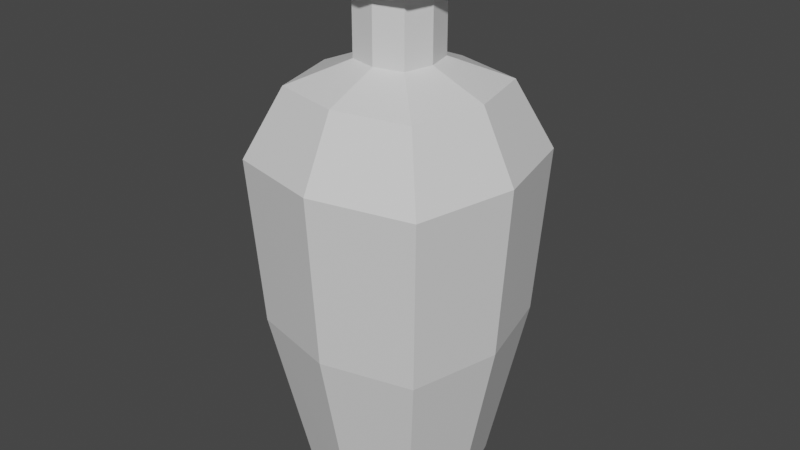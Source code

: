 # Source: RestoreHealthBottle.blend  (saved by Blender 2.80.75; exported with 4.5.12 LTS)
import bpy
from mathutils import Matrix  # noqa: F401  (used for matrix-valued properties, if any)

bpy.ops.wm.read_factory_settings(use_empty=True)
scene = bpy.context.scene
scene.name = 'Scene'

# ---- collections
col_collection = bpy.data.collections.new('Collection'); scene.collection.children.link(col_collection)

# ---- materials (node trees are filled in below, after node groups)
mat_material = bpy.data.materials.new('Material')
mat_material.alpha_threshold = 0.0
mat_material.use_transparent_shadow = False
mat_material.line_color = (0.0, 0.0, 0.0, 1.0)

# ---- material node trees
mat_material.use_nodes = True; mat_material.node_tree.nodes.clear()
_N = mat_material.node_tree.nodes; _L = mat_material.node_tree.links
n0 = _N.new('ShaderNodeOutputMaterial'); n0.name = 'Material Output'; n0.location = (300, 300)
n1 = _N.new('ShaderNodeBsdfPrincipled'); n1.name = 'Principled BSDF'; n1.location = (10, 300)
n1.distribution = 'GGX'
n1.subsurface_method = 'BURLEY'
n1.inputs[2].default_value = 0.4
n1.inputs[3].default_value = 1.45
n1.inputs[27].default_value = (0.0, 0.0, 0.0, 1.0)
n1.inputs[28].default_value = 1.0
_L.new(n1.outputs[0], n0.inputs[0])
n0.is_active_output = True

# ---- world
world_world = bpy.data.worlds.new('World'); scene.world = world_world
world_world.use_nodes = True; world_world.node_tree.nodes.clear()
_N = world_world.node_tree.nodes; _L = world_world.node_tree.links
n0 = _N.new('ShaderNodeOutputWorld'); n0.name = 'World Output'; n0.location = (300, 300)
n1 = _N.new('ShaderNodeBackground'); n1.name = 'Background'; n1.location = (10, 300)
n1.inputs[0].default_value = (0.05088, 0.05088, 0.05088, 1.0)
_L.new(n1.outputs[0], n0.inputs[0])
n0.is_active_output = True
world_world.color = (0.05088, 0.05088, 0.05088)
world_world.use_sun_shadow = False
world_world.sun_shadow_jitter_overblur = 0.0

# ---- meshes
me_cube = bpy.data.meshes.new('Cube')
me_cube.from_pydata([(0.88, 0.88, 1.987), (0.56, 0.56, -0.99), (0.88, -0.88, 1.987), (0.56, -0.56, -0.99), (-0.88, 0.88, 1.987), (-0.56, 0.56, -0.99), (-0.88, -0.88, 1.987), (-0.56, -0.56, -0.99), (0.0, 0.7, -0.9984), (0.0, -1.1, 2.001), (0.0, -0.7, -0.9984), (0.0, 1.1, 2.001), (-0.7, 0.0, -0.9984), (1.1, 0.0, 2.001), (-1.1, 0.0, 2.001), (0.7, 0.0, -0.9984), (0.0, 0.0, -0.9984), (0.0, -0.32, 2.796), (0.0, -0.8, 2.599), (-0.64, -0.64, 2.589), (0.8, 1.325e-09, 2.599), (0.64, -0.64, 2.589), (-0.8, 1.325e-09, 2.599), (-0.64, 0.64, 2.589), (0.0, 0.8, 2.599), (0.64, 0.64, 2.589), (0.0, -0.32, 3.396), (-0.256, -0.256, 2.793), (0.32, 6.181e-10, 2.796), (0.256, -0.256, 2.793), (-0.32, 6.181e-10, 2.796), (-0.256, 0.256, 2.793), (0.0, 0.32, 2.796), (0.256, 0.256, 2.793), (-0.256, -0.256, 3.393), (0.32, 6.181e-10, 3.396), (0.256, -0.256, 3.393), (-0.32, 6.181e-10, 3.396), (-0.256, 0.256, 3.393), (0.0, 0.32, 3.396), (0.256, 0.256, 3.393), (0.0, -0.48, 3.411), (0.0, -0.288, 3.696), (-0.2304, -0.2304, 3.693), (0.288, 1.225e-09, 3.696), (0.2304, -0.2304, 3.693), (-0.288, 1.225e-09, 3.696), (-0.2304, 0.2304, 3.693), (0.0, 0.288, 3.696), (0.2304, 0.2304, 3.693), (-0.384, -0.384, 3.408), (0.48, -9.548e-10, 3.411), (0.384, -0.384, 3.408), (-0.48, -9.548e-10, 3.411), (-0.384, 0.384, 3.408), (0.0, 0.48, 3.411), (0.384, 0.384, 3.408), (0.0, 0.48, 3.681), (-0.384, 0.384, 3.678), (0.48, -9.548e-10, 3.681), (0.384, 0.384, 3.678), (0.0, -0.48, 3.681), (-0.384, -0.384, 3.678), (0.384, -0.384, 3.678), (-0.48, -9.548e-10, 3.681), (0.8, 0.8, 0.5), (-0.8, -0.8, 0.5), (0.8, -0.8, 0.5), (-0.8, 0.8, 0.5), (0.0, 1.0, 0.5), (0.0, -1.0, 0.5), (1.0, 0.0, 0.5), (-1.0, 0.0, 0.5), (0.0, -0.288, 2.796), (-0.2304, -0.2304, 2.793), (0.288, 1.225e-09, 2.796), (0.2304, -0.2304, 2.793), (-0.288, 1.225e-09, 2.796), (-0.2304, 0.2304, 2.793), (0.0, 0.288, 2.796), (0.2304, 0.2304, 2.793), (0.0, -0.972, 2.0), (0.0, -0.648, 2.598), (-0.5184, -0.5184, 2.59), (0.648, 7.131e-09, 2.598), (0.5184, -0.5184, 2.59), (-0.648, 7.131e-09, 2.598), (-0.5184, 0.5184, 2.59), (0.0, 0.648, 2.598), (0.5184, 0.5184, 2.59), (0.0, -0.8748, 0.4993), (-0.7776, -0.7776, 1.988), (0.972, 1.03e-08, 2.0), (0.7776, -0.7776, 1.988), (-0.972, 1.03e-08, 2.0), (-0.7776, 0.7776, 1.988), (0.0, 0.972, 2.0), (0.7776, 0.7776, 1.988), (0.0, -0.6124, -0.9021), (-0.6998, -0.6998, 0.4888), (0.8748, 9.384e-09, 0.4993), (0.6998, -0.6998, 0.4888), (-0.8748, 9.384e-09, 0.4993), (-0.6998, 0.6998, 0.4888), (0.0, 0.8748, 0.4993), (0.6998, 0.6998, 0.4888), (-0.4899, -0.4899, -0.9094), (0.6124, 1.284e-08, -0.9021), (0.4899, -0.4899, -0.9094), (-0.6124, 1.284e-08, -0.9021), (-0.4899, 0.4899, -0.9094), (0.0, 0.6124, -0.9021), (0.4899, 0.4899, -0.9094), (0.0, 1.284e-08, -0.9021)], [], [(14, 6, 19, 22), (70, 9, 6, 66), (72, 14, 4, 68), (16, 15, 3, 10), (71, 13, 2, 67), (69, 11, 0, 65), (68, 4, 11, 69), (12, 16, 10, 7), (67, 2, 9, 70), (9, 2, 21, 18), (11, 4, 23, 24), (5, 8, 16, 12), (65, 0, 13, 71), (8, 1, 15, 16), (66, 6, 14, 72), (6, 9, 18, 19), (21, 20, 28, 29), (25, 24, 32, 33), (24, 23, 31, 32), (20, 25, 33, 28), (4, 14, 22, 23), (2, 13, 20, 21), (13, 0, 25, 20), (0, 11, 24, 25), (32, 31, 38, 39), (28, 33, 40, 35), (27, 17, 26, 34), (31, 30, 37, 38), (22, 19, 27, 30), (18, 21, 29, 17), (23, 22, 30, 31), (19, 18, 17, 27), (37, 34, 50, 53), (34, 26, 41, 50), (35, 40, 56, 51), (47, 48, 57, 58), (33, 32, 39, 40), (29, 28, 35, 36), (30, 27, 34, 37), (17, 29, 36, 26), (48, 47, 78, 79), (44, 49, 80, 75), (43, 42, 73, 74), (47, 46, 77, 78), (45, 42, 61, 63), (39, 38, 54, 55), (48, 49, 60, 57), (26, 36, 52, 41), (52, 51, 59, 63), (56, 55, 57, 60), (55, 54, 58, 57), (51, 56, 60, 59), (53, 50, 62, 64), (41, 52, 63, 61), (54, 53, 64, 58), (50, 41, 61, 62), (49, 44, 59, 60), (36, 35, 51, 52), (42, 43, 62, 61), (43, 46, 64, 62), (38, 37, 53, 54), (44, 45, 63, 59), (40, 39, 55, 56), (46, 47, 58, 64), (7, 66, 72, 12), (1, 65, 71, 15), (3, 67, 70, 10), (5, 68, 69, 8), (8, 69, 65, 1), (15, 71, 67, 3), (12, 72, 68, 5), (10, 70, 66, 7), (75, 80, 89, 84), (74, 73, 82, 83), (78, 77, 86, 87), (73, 76, 85, 82), (49, 48, 79, 80), (45, 44, 75, 76), (46, 43, 74, 77), (42, 45, 76, 73), (83, 82, 81, 91), (87, 86, 94, 95), (82, 85, 93, 81), (86, 83, 91, 94), (79, 78, 87, 88), (80, 79, 88, 89), (76, 75, 84, 85), (77, 74, 83, 86), (94, 91, 99, 102), (93, 92, 100, 101), (97, 96, 104, 105), (96, 95, 103, 104), (84, 89, 97, 92), (88, 87, 95, 96), (89, 88, 96, 97), (85, 84, 92, 93), (105, 104, 111, 112), (104, 103, 110, 111), (100, 105, 112, 107), (99, 90, 98, 106), (81, 93, 101, 90), (95, 94, 102, 103), (91, 81, 90, 99), (92, 97, 105, 100), (113, 109, 106, 98), (107, 113, 98, 108), (112, 111, 113, 107), (111, 110, 109, 113), (101, 100, 107, 108), (102, 99, 106, 109), (90, 101, 108, 98), (103, 102, 109, 110)])
_uv = me_cube.uv_layers.new(name='UVMap')
_uv.uv.foreach_set('vector', [0.625, 0.625, 0.625, 0.5, 0.625, 0.5, 0.625, 0.625, 0.5, 0.375, 0.625, 0.375, 0.625, 0.5, 0.5, 0.5, 0.5, 0.625, 0.625, 0.625, 0.625, 0.75, 0.5, 0.75, 0.5, 0.875, 0.625, 0.875, 0.625, 1.0, 0.5, 1.0, 0.25, 0.625, 0.375, 0.625, 0.375, 0.75, 0.25, 0.75, 0.75, 0.625, 0.875, 0.625, 0.875, 0.75, 0.75, 0.75, 0.75, 0.5, 0.875, 0.5, 0.875, 0.625, 0.75, 0.625, 0.375, 0.875, 0.5, 0.875, 0.5, 1.0, 0.375, 1.0, 0.5, 0.25, 0.625, 0.25, 0.625, 0.375, 0.5, 0.375, 0.625, 0.375, 0.625, 0.25, 0.625, 0.25, 0.625, 0.375, 0.875, 0.625, 0.875, 0.5, 0.875, 0.5, 0.875, 0.625, 0.375, 0.75, 0.5, 0.75, 0.5, 0.875, 0.375, 0.875, 0.25, 0.5, 0.375, 0.5, 0.375, 0.625, 0.25, 0.625, 0.5, 0.75, 0.625, 0.75, 0.625, 0.875, 0.5, 0.875, 0.5, 0.5, 0.625, 0.5, 0.625, 0.625, 0.5, 0.625, 0.625, 0.5, 0.625, 0.375, 0.625, 0.375, 0.625, 0.5, 0.375, 0.75, 0.375, 0.625, 0.375, 0.625, 0.375, 0.75, 0.875, 0.75, 0.875, 0.625, 0.875, 0.625, 0.875, 0.75, 0.875, 0.625, 0.875, 0.5, 0.875, 0.5, 0.875, 0.625, 0.375, 0.625, 0.375, 0.5, 0.375, 0.5, 0.375, 0.625, 0.625, 0.75, 0.625, 0.625, 0.625, 0.625, 0.625, 0.75, 0.375, 0.75, 0.375, 0.625, 0.375, 0.625, 0.375, 0.75, 0.375, 0.625, 0.375, 0.5, 0.375, 0.5, 0.375, 0.625, 0.875, 0.75, 0.875, 0.625, 0.875, 0.625, 0.875, 0.75, 0.875, 0.625, 0.875, 0.5, 0.875, 0.5, 0.875, 0.625, 0.375, 0.625, 0.375, 0.5, 0.375, 0.5, 0.375, 0.625, 0.625, 0.5, 0.625, 0.375, 0.625, 0.375, 0.625, 0.5, 0.625, 0.75, 0.625, 0.625, 0.625, 0.625, 0.625, 0.75, 0.625, 0.625, 0.625, 0.5, 0.625, 0.5, 0.625, 0.625, 0.625, 0.375, 0.625, 0.25, 0.625, 0.25, 0.625, 0.375, 0.625, 0.75, 0.625, 0.625, 0.625, 0.625, 0.625, 0.75, 0.625, 0.5, 0.625, 0.375, 0.625, 0.375, 0.625, 0.5, 0.625, 0.625, 0.625, 0.5, 0.625, 0.5, 0.625, 0.625, 0.625, 0.5, 0.625, 0.375, 0.625, 0.375, 0.625, 0.5, 0.375, 0.625, 0.375, 0.5, 0.375, 0.5, 0.375, 0.625, 0.625, 0.0, 0.5, 0.0, 0.5, 0.0, 0.625, 0.0, 0.875, 0.75, 0.875, 0.625, 0.875, 0.625, 0.875, 0.75, 0.375, 0.75, 0.375, 0.625, 0.375, 0.625, 0.375, 0.75, 0.625, 0.625, 0.625, 0.5, 0.625, 0.5, 0.625, 0.625, 0.625, 0.375, 0.625, 0.25, 0.625, 0.25, 0.625, 0.375, 0.5, 0.0, 0.625, 0.0, 0.625, 0.0, 0.5, 0.0, 0.375, 0.125, 0.375, 0.0, 0.375, 0.0, 0.375, 0.125, 0.625, 0.25, 0.5, 0.25, 0.5, 0.25, 0.625, 0.25, 0.625, 0.0, 0.625, 0.125, 0.625, 0.125, 0.625, 0.0, 0.375, 0.25, 0.5, 0.25, 0.5, 0.25, 0.375, 0.25, 0.875, 0.625, 0.875, 0.5, 0.875, 0.5, 0.875, 0.625, 0.5, 0.0, 0.375, 0.0, 0.375, 0.0, 0.5, 0.0, 0.625, 0.375, 0.625, 0.25, 0.625, 0.25, 0.625, 0.375, 0.375, 0.75, 0.375, 0.625, 0.375, 0.625, 0.375, 0.75, 0.875, 0.75, 0.875, 0.625, 0.875, 0.625, 0.875, 0.75, 0.875, 0.625, 0.875, 0.5, 0.875, 0.5, 0.875, 0.625, 0.375, 0.625, 0.375, 0.5, 0.375, 0.5, 0.375, 0.625, 0.625, 0.625, 0.625, 0.5, 0.625, 0.5, 0.625, 0.625, 0.625, 0.375, 0.625, 0.25, 0.625, 0.25, 0.625, 0.375, 0.625, 0.75, 0.625, 0.625, 0.625, 0.625, 0.625, 0.75, 0.625, 0.5, 0.625, 0.375, 0.625, 0.375, 0.625, 0.5, 0.375, 0.0, 0.375, 0.125, 0.375, 0.125, 0.375, 0.0, 0.375, 0.75, 0.375, 0.625, 0.375, 0.625, 0.375, 0.75, 0.5, 0.25, 0.625, 0.25, 0.625, 0.25, 0.5, 0.25, 0.625, 0.25, 0.625, 0.125, 0.625, 0.125, 0.625, 0.25, 0.625, 0.75, 0.625, 0.625, 0.625, 0.625, 0.625, 0.75, 0.375, 0.125, 0.375, 0.25, 0.375, 0.25, 0.375, 0.125, 0.875, 0.75, 0.875, 0.625, 0.875, 0.625, 0.875, 0.75, 0.625, 0.125, 0.625, 0.0, 0.625, 0.0, 0.625, 0.125, 0.375, 0.5, 0.5, 0.5, 0.5, 0.625, 0.375, 0.625, 0.125, 0.5, 0.25, 0.5, 0.25, 0.625, 0.125, 0.625, 0.375, 0.25, 0.5, 0.25, 0.5, 0.375, 0.375, 0.375, 0.625, 0.5, 0.75, 0.5, 0.75, 0.625, 0.625, 0.625, 0.625, 0.625, 0.75, 0.625, 0.75, 0.75, 0.625, 0.75, 0.125, 0.625, 0.25, 0.625, 0.25, 0.75, 0.125, 0.75, 0.375, 0.625, 0.5, 0.625, 0.5, 0.75, 0.375, 0.75, 0.375, 0.375, 0.5, 0.375, 0.5, 0.5, 0.375, 0.5, 0.375, 0.125, 0.375, 0.0, 0.375, 0.0, 0.375, 0.125, 0.625, 0.25, 0.5, 0.25, 0.5, 0.25, 0.625, 0.25, 0.625, 0.0, 0.625, 0.125, 0.625, 0.125, 0.625, 0.0, 0.5, 0.25, 0.375, 0.25, 0.375, 0.25, 0.5, 0.25, 0.375, 0.0, 0.5, 0.0, 0.5, 0.0, 0.375, 0.0, 0.375, 0.25, 0.375, 0.125, 0.375, 0.125, 0.375, 0.25, 0.625, 0.125, 0.625, 0.25, 0.625, 0.25, 0.625, 0.125, 0.5, 0.25, 0.375, 0.25, 0.375, 0.25, 0.5, 0.25, 0.625, 0.25, 0.5, 0.25, 0.5, 0.25, 0.625, 0.25, 0.625, 0.0, 0.625, 0.125, 0.625, 0.125, 0.625, 0.0, 0.5, 0.25, 0.375, 0.25, 0.375, 0.25, 0.5, 0.25, 0.625, 0.125, 0.625, 0.25, 0.625, 0.25, 0.625, 0.125, 0.5, 0.0, 0.625, 0.0, 0.625, 0.0, 0.5, 0.0, 0.375, 0.0, 0.5, 0.0, 0.5, 0.0, 0.375, 0.0, 0.375, 0.25, 0.375, 0.125, 0.375, 0.125, 0.375, 0.25, 0.625, 0.125, 0.625, 0.25, 0.625, 0.25, 0.625, 0.125, 0.625, 0.125, 0.625, 0.25, 0.625, 0.25, 0.625, 0.125, 0.375, 0.25, 0.375, 0.125, 0.375, 0.125, 0.375, 0.25, 0.375, 0.0, 0.5, 0.0, 0.5, 0.0, 0.375, 0.0, 0.5, 0.0, 0.625, 0.0, 0.625, 0.0, 0.5, 0.0, 0.375, 0.125, 0.375, 0.0, 0.375, 0.0, 0.375, 0.125, 0.5, 0.0, 0.625, 0.0, 0.625, 0.0, 0.5, 0.0, 0.375, 0.0, 0.5, 0.0, 0.5, 0.0, 0.375, 0.0, 0.375, 0.25, 0.375, 0.125, 0.375, 0.125, 0.375, 0.25, 0.375, 0.0, 0.5, 0.0, 0.5, 0.0, 0.375, 0.0, 0.5, 0.0, 0.625, 0.0, 0.625, 0.0, 0.5, 0.0, 0.375, 0.125, 0.375, 0.0, 0.375, 0.0, 0.375, 0.125, 0.625, 0.25, 0.5, 0.25, 0.5, 0.25, 0.625, 0.25, 0.5, 0.25, 0.375, 0.25, 0.375, 0.25, 0.5, 0.25, 0.625, 0.0, 0.625, 0.125, 0.625, 0.125, 0.625, 0.0, 0.625, 0.25, 0.5, 0.25, 0.5, 0.25, 0.625, 0.25, 0.375, 0.125, 0.375, 0.0, 0.375, 0.0, 0.375, 0.125, 0.5, 0.125, 0.625, 0.125, 0.625, 0.25, 0.5, 0.25, 0.375, 0.125, 0.5, 0.125, 0.5, 0.25, 0.375, 0.25, 0.375, 0.0, 0.5, 0.0, 0.5, 0.125, 0.375, 0.125, 0.5, 0.0, 0.625, 0.0, 0.625, 0.125, 0.5, 0.125, 0.375, 0.25, 0.375, 0.125, 0.375, 0.125, 0.375, 0.25, 0.625, 0.125, 0.625, 0.25, 0.625, 0.25, 0.625, 0.125, 0.5, 0.25, 0.375, 0.25, 0.375, 0.25, 0.5, 0.25, 0.625, 0.0, 0.625, 0.125, 0.625, 0.125, 0.625, 0.0])
me_cube.materials.append(mat_material)
me_cube.use_remesh_preserve_volume = False
me_cube.use_remesh_preserve_attributes = False
me_cube.use_mirror_vertex_groups = False
me_cube.update()
me_cube_001 = bpy.data.meshes.new('Cube.001')
me_cube_001.from_pydata([(0.0, -0.2592, 2.65), (-0.2074, -0.2074, 2.647), (0.2592, 1.062e-09, 2.65), (0.2074, -0.2074, 2.647), (-0.2592, 1.062e-09, 2.65), (-0.2074, 0.2074, 2.647), (0.0, 0.2592, 2.65), (0.2074, 0.2074, 2.647), (0.0, -0.8748, 1.934), (0.0, -0.5832, 2.472), (-0.4666, -0.4666, 2.465), (0.5832, 6.376e-09, 2.472), (0.4666, -0.4666, 2.465), (-0.5832, 6.376e-09, 2.472), (-0.4666, 0.4666, 2.465), (0.0, 0.5832, 2.472), (0.4666, 0.4666, 2.465), (0.0, -0.7873, 0.5832), (-0.6998, -0.6998, 1.923), (0.8748, 9.229e-09, 1.934), (0.6998, -0.6998, 1.923), (-0.8748, 9.229e-09, 1.934), (-0.6998, 0.6998, 1.923), (0.0, 0.8748, 1.934), (0.6998, 0.6998, 1.923), (0.0, -0.5511, -0.678), (-0.6299, -0.6299, 0.5738), (0.7873, 8.405e-09, 0.5832), (0.6299, -0.6299, 0.5738), (-0.7873, 8.405e-09, 0.5832), (-0.6299, 0.6299, 0.5738), (0.0, 0.7873, 0.5832), (0.6299, 0.6299, 0.5738), (-0.4409, -0.4409, -0.6847), (0.5511, 1.152e-08, -0.678), (0.4409, -0.4409, -0.6847), (-0.5511, 1.152e-08, -0.678), (-0.4409, 0.4409, -0.6847), (0.0, 0.5511, -0.678), (0.4409, 0.4409, -0.6847), (0.0, 1.152e-08, -0.678)], [], [(2, 11, 16, 7), (1, 10, 9, 0), (5, 14, 13, 4), (0, 9, 12, 3), (10, 18, 8, 9), (14, 22, 21, 13), (9, 8, 20, 12), (13, 21, 18, 10), (6, 15, 14, 5), (7, 16, 15, 6), (3, 12, 11, 2), (4, 13, 10, 1), (21, 29, 26, 18), (20, 28, 27, 19), (24, 32, 31, 23), (23, 31, 30, 22), (11, 19, 24, 16), (15, 23, 22, 14), (16, 24, 23, 15), (12, 20, 19, 11), (32, 39, 38, 31), (31, 38, 37, 30), (27, 34, 39, 32), (26, 33, 25, 17), (8, 17, 28, 20), (22, 30, 29, 21), (18, 26, 17, 8), (19, 27, 32, 24), (40, 25, 33, 36), (34, 35, 25, 40), (39, 34, 40, 38), (38, 40, 36, 37), (28, 35, 34, 27), (29, 36, 33, 26), (17, 25, 35, 28), (30, 37, 36, 29), (0, 3, 2, 7, 6, 5, 4, 1)])
_uv = me_cube_001.uv_layers.new(name='UVMap')
_uv.uv.foreach_set('vector', [0.375, 0.125, 0.375, 0.125, 0.375, 0.0, 0.375, 0.0, 0.625, 0.25, 0.625, 0.25, 0.5, 0.25, 0.5, 0.25, 0.625, 0.0, 0.625, 0.0, 0.625, 0.125, 0.625, 0.125, 0.5, 0.25, 0.5, 0.25, 0.375, 0.25, 0.375, 0.25, 0.625, 0.25, 0.625, 0.25, 0.5, 0.25, 0.5, 0.25, 0.625, 0.0, 0.625, 0.0, 0.625, 0.125, 0.625, 0.125, 0.5, 0.25, 0.5, 0.25, 0.375, 0.25, 0.375, 0.25, 0.625, 0.125, 0.625, 0.125, 0.625, 0.25, 0.625, 0.25, 0.5, 0.0, 0.5, 0.0, 0.625, 0.0, 0.625, 0.0, 0.375, 0.0, 0.375, 0.0, 0.5, 0.0, 0.5, 0.0, 0.375, 0.25, 0.375, 0.25, 0.375, 0.125, 0.375, 0.125, 0.625, 0.125, 0.625, 0.125, 0.625, 0.25, 0.625, 0.25, 0.625, 0.125, 0.625, 0.125, 0.625, 0.25, 0.625, 0.25, 0.375, 0.25, 0.375, 0.25, 0.375, 0.125, 0.375, 0.125, 0.375, 0.0, 0.375, 0.0, 0.5, 0.0, 0.5, 0.0, 0.5, 0.0, 0.5, 0.0, 0.625, 0.0, 0.625, 0.0, 0.375, 0.125, 0.375, 0.125, 0.375, 0.0, 0.375, 0.0, 0.5, 0.0, 0.5, 0.0, 0.625, 0.0, 0.625, 0.0, 0.375, 0.0, 0.375, 0.0, 0.5, 0.0, 0.5, 0.0, 0.375, 0.25, 0.375, 0.25, 0.375, 0.125, 0.375, 0.125, 0.375, 0.0, 0.375, 0.0, 0.5, 0.0, 0.5, 0.0, 0.5, 0.0, 0.5, 0.0, 0.625, 0.0, 0.625, 0.0, 0.375, 0.125, 0.375, 0.125, 0.375, 0.0, 0.375, 0.0, 0.625, 0.25, 0.625, 0.25, 0.5, 0.25, 0.5, 0.25, 0.5, 0.25, 0.5, 0.25, 0.375, 0.25, 0.375, 0.25, 0.625, 0.0, 0.625, 0.0, 0.625, 0.125, 0.625, 0.125, 0.625, 0.25, 0.625, 0.25, 0.5, 0.25, 0.5, 0.25, 0.375, 0.125, 0.375, 0.125, 0.375, 0.0, 0.375, 0.0, 0.5, 0.125, 0.5, 0.25, 0.625, 0.25, 0.625, 0.125, 0.375, 0.125, 0.375, 0.25, 0.5, 0.25, 0.5, 0.125, 0.375, 0.0, 0.375, 0.125, 0.5, 0.125, 0.5, 0.0, 0.5, 0.0, 0.5, 0.125, 0.625, 0.125, 0.625, 0.0, 0.375, 0.25, 0.375, 0.25, 0.375, 0.125, 0.375, 0.125, 0.625, 0.125, 0.625, 0.125, 0.625, 0.25, 0.625, 0.25, 0.5, 0.25, 0.5, 0.25, 0.375, 0.25, 0.375, 0.25, 0.625, 0.0, 0.625, 0.0, 0.625, 0.125, 0.625, 0.125, 0.5, 0.25, 0.375, 0.25, 0.375, 0.125, 0.375, 0.0, 0.5, 0.0, 0.625, 0.0, 0.625, 0.125, 0.625, 0.25])
me_cube_001.materials.append(mat_material)
me_cube_001.use_remesh_preserve_volume = False
me_cube_001.use_remesh_preserve_attributes = False
me_cube_001.use_mirror_vertex_groups = False
me_cube_001.update()

# ---- objects
ob_cube = bpy.data.objects.new('Cube', me_cube)
ob_cube_001 = bpy.data.objects.new('Cube.001', me_cube_001)

# ---- transforms, parenting, visibility, modifiers, constraints
ob_cube.location = (0.0, 0.0, 0.0)
ob_cube.lock_rotations_4d = False
ob_cube.empty_display_type = 'ARROWS'
ob_cube.lineart.crease_threshold = 0.0
ob_cube_001.location = (0.0, 0.0, 0.0)
ob_cube_001.lock_rotations_4d = False
ob_cube_001.empty_display_type = 'ARROWS'
ob_cube_001.lineart.crease_threshold = 0.0

# ---- collection membership
col_collection.objects.link(ob_cube)
col_collection.objects.link(ob_cube_001)

# ---- scene / render settings (as saved in the file)
scene.frame_start = 1; scene.frame_end = 250; scene.frame_set(1)
scene.render.engine = 'BLENDER_EEVEE_NEXT'
scene.cycles.use_denoising = False
scene.cycles.samples = 128
scene.cycles.sampling_pattern = 'TABULATED_SOBOL'
scene.cycles.use_adaptive_sampling = False
scene.cycles.use_light_tree = False
scene.view_settings.view_transform = 'Filmic'
bpy.context.view_layer.update()

# ---- added for rendering (the .blend has no active camera and no usable light): camera, sun
cam_auto = bpy.data.cameras.new('AutoCamera')
cam_auto.lens = 50.0
cam_auto.sensor_width = 36.0
cam_auto.clip_end = 1000.0
ob_auto_camera = bpy.data.objects.new('AutoCamera', cam_auto)
scene.collection.objects.link(ob_auto_camera)
ob_auto_camera.location = (5.21085, -6.25303, 5.51758)
ob_auto_camera.rotation_euler = (1.09748, -7.21219e-08, 0.694738)
scene.camera = ob_auto_camera
light_auto_sun = bpy.data.lights.new('AutoSun', 'SUN')
light_auto_sun.energy = 3.0
light_auto_sun.angle = 0.0523599
ob_auto_sun = bpy.data.objects.new('AutoSun', light_auto_sun)
scene.collection.objects.link(ob_auto_sun)
ob_auto_sun.rotation_euler = (0.872665, 0.174533, 0.523599)
bpy.context.view_layer.update()
